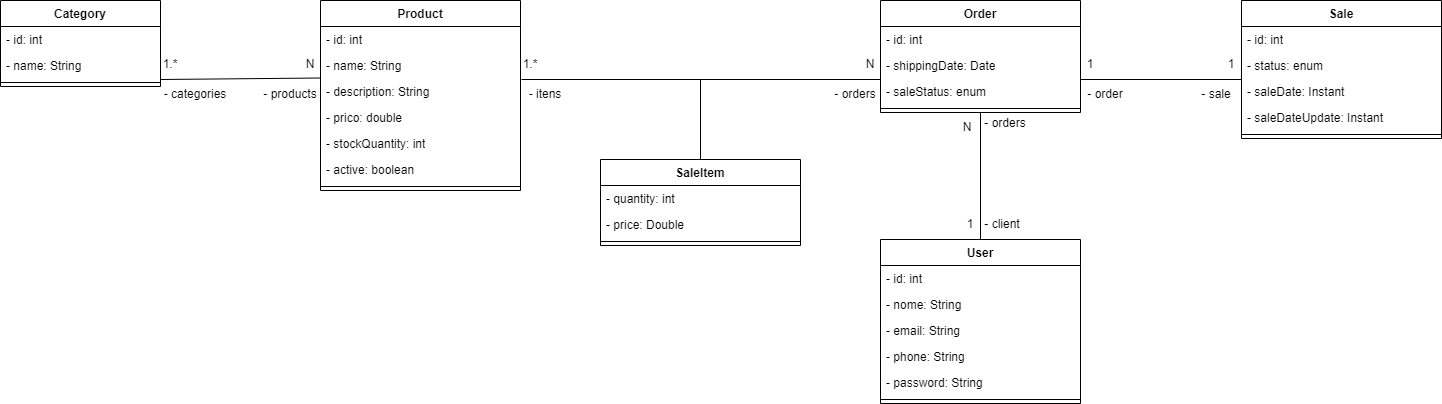

The diagram above was exported from draw.io. Its source (the exported page's mxGraphModel, read from the mxfile embedded in the PNG):
<mxGraphModel dx="2501" dy="746" grid="1" gridSize="10" guides="1" tooltips="1" connect="1" arrows="1" fold="1" page="1" pageScale="1" pageWidth="827" pageHeight="1169" math="0" shadow="0">
  <root>
    <mxCell id="0" />
    <mxCell id="1" parent="0" />
    <mxCell id="5TBZD74ISZBSeXFJZ5pu-1" value="Product" style="swimlane;fontStyle=1;align=center;verticalAlign=top;childLayout=stackLayout;horizontal=1;startSize=26;horizontalStack=0;resizeParent=1;resizeParentMax=0;resizeLast=0;collapsible=1;marginBottom=0;whiteSpace=wrap;html=1;" parent="1" vertex="1">
      <mxGeometry x="120" y="161" width="200" height="190" as="geometry" />
    </mxCell>
    <mxCell id="5TBZD74ISZBSeXFJZ5pu-2" value="- id: int" style="text;strokeColor=none;fillColor=none;align=left;verticalAlign=top;spacingLeft=4;spacingRight=4;overflow=hidden;rotatable=0;points=[[0,0.5],[1,0.5]];portConstraint=eastwest;whiteSpace=wrap;html=1;" parent="5TBZD74ISZBSeXFJZ5pu-1" vertex="1">
      <mxGeometry y="26" width="200" height="26" as="geometry" />
    </mxCell>
    <mxCell id="5TBZD74ISZBSeXFJZ5pu-5" value="- name: String" style="text;strokeColor=none;fillColor=none;align=left;verticalAlign=top;spacingLeft=4;spacingRight=4;overflow=hidden;rotatable=0;points=[[0,0.5],[1,0.5]];portConstraint=eastwest;whiteSpace=wrap;html=1;" parent="5TBZD74ISZBSeXFJZ5pu-1" vertex="1">
      <mxGeometry y="52" width="200" height="26" as="geometry" />
    </mxCell>
    <mxCell id="5TBZD74ISZBSeXFJZ5pu-8" value="- description: String" style="text;strokeColor=none;fillColor=none;align=left;verticalAlign=top;spacingLeft=4;spacingRight=4;overflow=hidden;rotatable=0;points=[[0,0.5],[1,0.5]];portConstraint=eastwest;whiteSpace=wrap;html=1;" parent="5TBZD74ISZBSeXFJZ5pu-1" vertex="1">
      <mxGeometry y="78" width="200" height="26" as="geometry" />
    </mxCell>
    <mxCell id="5TBZD74ISZBSeXFJZ5pu-6" value="- prico: double" style="text;strokeColor=none;fillColor=none;align=left;verticalAlign=top;spacingLeft=4;spacingRight=4;overflow=hidden;rotatable=0;points=[[0,0.5],[1,0.5]];portConstraint=eastwest;whiteSpace=wrap;html=1;" parent="5TBZD74ISZBSeXFJZ5pu-1" vertex="1">
      <mxGeometry y="104" width="200" height="26" as="geometry" />
    </mxCell>
    <mxCell id="5TBZD74ISZBSeXFJZ5pu-7" value="- stockQuantity: int" style="text;strokeColor=none;fillColor=none;align=left;verticalAlign=top;spacingLeft=4;spacingRight=4;overflow=hidden;rotatable=0;points=[[0,0.5],[1,0.5]];portConstraint=eastwest;whiteSpace=wrap;html=1;" parent="5TBZD74ISZBSeXFJZ5pu-1" vertex="1">
      <mxGeometry y="130" width="200" height="26" as="geometry" />
    </mxCell>
    <mxCell id="5TBZD74ISZBSeXFJZ5pu-13" value="- active: boolean" style="text;strokeColor=none;fillColor=none;align=left;verticalAlign=top;spacingLeft=4;spacingRight=4;overflow=hidden;rotatable=0;points=[[0,0.5],[1,0.5]];portConstraint=eastwest;whiteSpace=wrap;html=1;" parent="5TBZD74ISZBSeXFJZ5pu-1" vertex="1">
      <mxGeometry y="156" width="200" height="26" as="geometry" />
    </mxCell>
    <mxCell id="5TBZD74ISZBSeXFJZ5pu-3" value="" style="line;strokeWidth=1;fillColor=none;align=left;verticalAlign=middle;spacingTop=-1;spacingLeft=3;spacingRight=3;rotatable=0;labelPosition=right;points=[];portConstraint=eastwest;strokeColor=inherit;" parent="5TBZD74ISZBSeXFJZ5pu-1" vertex="1">
      <mxGeometry y="182" width="200" height="8" as="geometry" />
    </mxCell>
    <mxCell id="5TBZD74ISZBSeXFJZ5pu-26" value="Order" style="swimlane;fontStyle=1;align=center;verticalAlign=top;childLayout=stackLayout;horizontal=1;startSize=26;horizontalStack=0;resizeParent=1;resizeParentMax=0;resizeLast=0;collapsible=1;marginBottom=0;whiteSpace=wrap;html=1;" parent="1" vertex="1">
      <mxGeometry x="680" y="161" width="200" height="112" as="geometry" />
    </mxCell>
    <mxCell id="5TBZD74ISZBSeXFJZ5pu-27" value="- id: int" style="text;strokeColor=none;fillColor=none;align=left;verticalAlign=top;spacingLeft=4;spacingRight=4;overflow=hidden;rotatable=0;points=[[0,0.5],[1,0.5]];portConstraint=eastwest;whiteSpace=wrap;html=1;" parent="5TBZD74ISZBSeXFJZ5pu-26" vertex="1">
      <mxGeometry y="26" width="200" height="26" as="geometry" />
    </mxCell>
    <mxCell id="5TBZD74ISZBSeXFJZ5pu-29" value="- shippingDate: Date&amp;nbsp;" style="text;strokeColor=none;fillColor=none;align=left;verticalAlign=top;spacingLeft=4;spacingRight=4;overflow=hidden;rotatable=0;points=[[0,0.5],[1,0.5]];portConstraint=eastwest;whiteSpace=wrap;html=1;" parent="5TBZD74ISZBSeXFJZ5pu-26" vertex="1">
      <mxGeometry y="52" width="200" height="26" as="geometry" />
    </mxCell>
    <mxCell id="5TBZD74ISZBSeXFJZ5pu-30" value="- saleStatus: enum" style="text;strokeColor=none;fillColor=none;align=left;verticalAlign=top;spacingLeft=4;spacingRight=4;overflow=hidden;rotatable=0;points=[[0,0.5],[1,0.5]];portConstraint=eastwest;whiteSpace=wrap;html=1;" parent="5TBZD74ISZBSeXFJZ5pu-26" vertex="1">
      <mxGeometry y="78" width="200" height="26" as="geometry" />
    </mxCell>
    <mxCell id="5TBZD74ISZBSeXFJZ5pu-35" value="" style="line;strokeWidth=1;fillColor=none;align=left;verticalAlign=middle;spacingTop=-1;spacingLeft=3;spacingRight=3;rotatable=0;labelPosition=right;points=[];portConstraint=eastwest;strokeColor=inherit;" parent="5TBZD74ISZBSeXFJZ5pu-26" vertex="1">
      <mxGeometry y="104" width="200" height="8" as="geometry" />
    </mxCell>
    <mxCell id="5TBZD74ISZBSeXFJZ5pu-61" value="" style="endArrow=none;html=1;rounded=0;exitX=1.007;exitY=0.031;exitDx=0;exitDy=0;exitPerimeter=0;entryX=1;entryY=1;entryDx=0;entryDy=0;" parent="1" edge="1" target="5TBZD74ISZBSeXFJZ5pu-64">
      <mxGeometry width="50" height="50" relative="1" as="geometry">
        <mxPoint x="321" y="240" as="sourcePoint" />
        <mxPoint x="450" y="240" as="targetPoint" />
      </mxGeometry>
    </mxCell>
    <mxCell id="5TBZD74ISZBSeXFJZ5pu-64" value="N" style="text;html=1;align=center;verticalAlign=middle;whiteSpace=wrap;rounded=0;" parent="1" vertex="1">
      <mxGeometry x="660" y="210" width="20" height="30" as="geometry" />
    </mxCell>
    <mxCell id="5TBZD74ISZBSeXFJZ5pu-65" value="1" style="text;html=1;align=center;verticalAlign=middle;whiteSpace=wrap;rounded=0;" parent="1" vertex="1">
      <mxGeometry x="760" y="370" width="20" height="30" as="geometry" />
    </mxCell>
    <mxCell id="5TBZD74ISZBSeXFJZ5pu-66" value="1.*" style="text;html=1;align=center;verticalAlign=middle;whiteSpace=wrap;rounded=0;" parent="1" vertex="1">
      <mxGeometry x="320" y="210" width="20" height="30" as="geometry" />
    </mxCell>
    <mxCell id="kroanHVvY8YwU4Weldlg-6" value="Category" style="swimlane;fontStyle=1;align=center;verticalAlign=top;childLayout=stackLayout;horizontal=1;startSize=26;horizontalStack=0;resizeParent=1;resizeParentMax=0;resizeLast=0;collapsible=1;marginBottom=0;whiteSpace=wrap;html=1;" parent="1" vertex="1">
      <mxGeometry x="-200" y="161" width="160" height="86" as="geometry" />
    </mxCell>
    <mxCell id="kroanHVvY8YwU4Weldlg-15" value="- id: int" style="text;strokeColor=none;fillColor=none;align=left;verticalAlign=top;spacingLeft=4;spacingRight=4;overflow=hidden;rotatable=0;points=[[0,0.5],[1,0.5]];portConstraint=eastwest;whiteSpace=wrap;html=1;" parent="kroanHVvY8YwU4Weldlg-6" vertex="1">
      <mxGeometry y="26" width="160" height="26" as="geometry" />
    </mxCell>
    <mxCell id="kroanHVvY8YwU4Weldlg-14" value="- name: String" style="text;strokeColor=none;fillColor=none;align=left;verticalAlign=top;spacingLeft=4;spacingRight=4;overflow=hidden;rotatable=0;points=[[0,0.5],[1,0.5]];portConstraint=eastwest;whiteSpace=wrap;html=1;" parent="kroanHVvY8YwU4Weldlg-6" vertex="1">
      <mxGeometry y="52" width="160" height="26" as="geometry" />
    </mxCell>
    <mxCell id="kroanHVvY8YwU4Weldlg-8" value="" style="line;strokeWidth=1;fillColor=none;align=left;verticalAlign=middle;spacingTop=-1;spacingLeft=3;spacingRight=3;rotatable=0;labelPosition=right;points=[];portConstraint=eastwest;strokeColor=inherit;" parent="kroanHVvY8YwU4Weldlg-6" vertex="1">
      <mxGeometry y="78" width="160" height="8" as="geometry" />
    </mxCell>
    <mxCell id="kroanHVvY8YwU4Weldlg-12" value="" style="endArrow=none;html=1;rounded=0;entryX=-0.003;entryY=1.031;entryDx=0;entryDy=0;entryPerimeter=0;exitX=0;exitY=1;exitDx=0;exitDy=0;" parent="1" edge="1" source="kroanHVvY8YwU4Weldlg-24">
      <mxGeometry width="50" height="50" relative="1" as="geometry">
        <mxPoint x="42" y="238.5" as="sourcePoint" />
        <mxPoint x="120" y="238.5" as="targetPoint" />
      </mxGeometry>
    </mxCell>
    <mxCell id="kroanHVvY8YwU4Weldlg-24" value="1.*" style="text;html=1;align=center;verticalAlign=middle;whiteSpace=wrap;rounded=0;" parent="1" vertex="1">
      <mxGeometry x="-40" y="210" width="20" height="30" as="geometry" />
    </mxCell>
    <mxCell id="kroanHVvY8YwU4Weldlg-26" value="N" style="text;html=1;align=center;verticalAlign=middle;whiteSpace=wrap;rounded=0;" parent="1" vertex="1">
      <mxGeometry x="100" y="210" width="20" height="30" as="geometry" />
    </mxCell>
    <mxCell id="kroanHVvY8YwU4Weldlg-41" value="SaleItem" style="swimlane;fontStyle=1;align=center;verticalAlign=top;childLayout=stackLayout;horizontal=1;startSize=26;horizontalStack=0;resizeParent=1;resizeParentMax=0;resizeLast=0;collapsible=1;marginBottom=0;whiteSpace=wrap;html=1;" parent="1" vertex="1">
      <mxGeometry x="400" y="320" width="200" height="86" as="geometry" />
    </mxCell>
    <mxCell id="kroanHVvY8YwU4Weldlg-60" value="- quantity: int" style="text;strokeColor=none;fillColor=none;align=left;verticalAlign=top;spacingLeft=4;spacingRight=4;overflow=hidden;rotatable=0;points=[[0,0.5],[1,0.5]];portConstraint=eastwest;whiteSpace=wrap;html=1;" parent="kroanHVvY8YwU4Weldlg-41" vertex="1">
      <mxGeometry y="26" width="200" height="26" as="geometry" />
    </mxCell>
    <mxCell id="kroanHVvY8YwU4Weldlg-61" value="- price: Double" style="text;strokeColor=none;fillColor=none;align=left;verticalAlign=top;spacingLeft=4;spacingRight=4;overflow=hidden;rotatable=0;points=[[0,0.5],[1,0.5]];portConstraint=eastwest;whiteSpace=wrap;html=1;" parent="kroanHVvY8YwU4Weldlg-41" vertex="1">
      <mxGeometry y="52" width="200" height="26" as="geometry" />
    </mxCell>
    <mxCell id="kroanHVvY8YwU4Weldlg-43" value="" style="line;strokeWidth=1;fillColor=none;align=left;verticalAlign=middle;spacingTop=-1;spacingLeft=3;spacingRight=3;rotatable=0;labelPosition=right;points=[];portConstraint=eastwest;strokeColor=inherit;" parent="kroanHVvY8YwU4Weldlg-41" vertex="1">
      <mxGeometry y="78" width="200" height="8" as="geometry" />
    </mxCell>
    <mxCell id="kroanHVvY8YwU4Weldlg-45" value="User" style="swimlane;fontStyle=1;align=center;verticalAlign=top;childLayout=stackLayout;horizontal=1;startSize=26;horizontalStack=0;resizeParent=1;resizeParentMax=0;resizeLast=0;collapsible=1;marginBottom=0;whiteSpace=wrap;html=1;" parent="1" vertex="1">
      <mxGeometry x="680" y="400" width="200" height="164" as="geometry" />
    </mxCell>
    <mxCell id="kroanHVvY8YwU4Weldlg-50" value="- id: int" style="text;strokeColor=none;fillColor=none;align=left;verticalAlign=top;spacingLeft=4;spacingRight=4;overflow=hidden;rotatable=0;points=[[0,0.5],[1,0.5]];portConstraint=eastwest;whiteSpace=wrap;html=1;" parent="kroanHVvY8YwU4Weldlg-45" vertex="1">
      <mxGeometry y="26" width="200" height="26" as="geometry" />
    </mxCell>
    <mxCell id="kroanHVvY8YwU4Weldlg-51" value="- nome: String" style="text;strokeColor=none;fillColor=none;align=left;verticalAlign=top;spacingLeft=4;spacingRight=4;overflow=hidden;rotatable=0;points=[[0,0.5],[1,0.5]];portConstraint=eastwest;whiteSpace=wrap;html=1;" parent="kroanHVvY8YwU4Weldlg-45" vertex="1">
      <mxGeometry y="52" width="200" height="26" as="geometry" />
    </mxCell>
    <mxCell id="1IkuUsUvz9L0NVidpL1t-15" value="- email: String" style="text;strokeColor=none;fillColor=none;align=left;verticalAlign=top;spacingLeft=4;spacingRight=4;overflow=hidden;rotatable=0;points=[[0,0.5],[1,0.5]];portConstraint=eastwest;whiteSpace=wrap;html=1;" vertex="1" parent="kroanHVvY8YwU4Weldlg-45">
      <mxGeometry y="78" width="200" height="26" as="geometry" />
    </mxCell>
    <mxCell id="1IkuUsUvz9L0NVidpL1t-14" value="- phone: String" style="text;strokeColor=none;fillColor=none;align=left;verticalAlign=top;spacingLeft=4;spacingRight=4;overflow=hidden;rotatable=0;points=[[0,0.5],[1,0.5]];portConstraint=eastwest;whiteSpace=wrap;html=1;" vertex="1" parent="kroanHVvY8YwU4Weldlg-45">
      <mxGeometry y="104" width="200" height="26" as="geometry" />
    </mxCell>
    <mxCell id="1IkuUsUvz9L0NVidpL1t-16" value="- password: String" style="text;strokeColor=none;fillColor=none;align=left;verticalAlign=top;spacingLeft=4;spacingRight=4;overflow=hidden;rotatable=0;points=[[0,0.5],[1,0.5]];portConstraint=eastwest;whiteSpace=wrap;html=1;" vertex="1" parent="kroanHVvY8YwU4Weldlg-45">
      <mxGeometry y="130" width="200" height="26" as="geometry" />
    </mxCell>
    <mxCell id="kroanHVvY8YwU4Weldlg-47" value="" style="line;strokeWidth=1;fillColor=none;align=left;verticalAlign=middle;spacingTop=-1;spacingLeft=3;spacingRight=3;rotatable=0;labelPosition=right;points=[];portConstraint=eastwest;strokeColor=inherit;" parent="kroanHVvY8YwU4Weldlg-45" vertex="1">
      <mxGeometry y="156" width="200" height="8" as="geometry" />
    </mxCell>
    <mxCell id="kroanHVvY8YwU4Weldlg-63" value="" style="endArrow=none;html=1;rounded=0;entryX=0.5;entryY=0;entryDx=0;entryDy=0;" parent="1" edge="1" target="kroanHVvY8YwU4Weldlg-41">
      <mxGeometry width="50" height="50" relative="1" as="geometry">
        <mxPoint x="500" y="240" as="sourcePoint" />
        <mxPoint x="678" y="239" as="targetPoint" />
      </mxGeometry>
    </mxCell>
    <mxCell id="kroanHVvY8YwU4Weldlg-64" value="Sale" style="swimlane;fontStyle=1;align=center;verticalAlign=top;childLayout=stackLayout;horizontal=1;startSize=26;horizontalStack=0;resizeParent=1;resizeParentMax=0;resizeLast=0;collapsible=1;marginBottom=0;whiteSpace=wrap;html=1;" parent="1" vertex="1">
      <mxGeometry x="1041" y="161" width="200" height="138" as="geometry" />
    </mxCell>
    <mxCell id="kroanHVvY8YwU4Weldlg-65" value="- id: int" style="text;strokeColor=none;fillColor=none;align=left;verticalAlign=top;spacingLeft=4;spacingRight=4;overflow=hidden;rotatable=0;points=[[0,0.5],[1,0.5]];portConstraint=eastwest;whiteSpace=wrap;html=1;" parent="kroanHVvY8YwU4Weldlg-64" vertex="1">
      <mxGeometry y="26" width="200" height="26" as="geometry" />
    </mxCell>
    <mxCell id="kroanHVvY8YwU4Weldlg-68" value="- status: enum" style="text;strokeColor=none;fillColor=none;align=left;verticalAlign=top;spacingLeft=4;spacingRight=4;overflow=hidden;rotatable=0;points=[[0,0.5],[1,0.5]];portConstraint=eastwest;whiteSpace=wrap;html=1;" parent="kroanHVvY8YwU4Weldlg-64" vertex="1">
      <mxGeometry y="52" width="200" height="26" as="geometry" />
    </mxCell>
    <mxCell id="CyAxRLN2E0LB2Y8bbC8Q-1" value="- saleDate: Instant&amp;nbsp;" style="text;strokeColor=none;fillColor=none;align=left;verticalAlign=top;spacingLeft=4;spacingRight=4;overflow=hidden;rotatable=0;points=[[0,0.5],[1,0.5]];portConstraint=eastwest;whiteSpace=wrap;html=1;" vertex="1" parent="kroanHVvY8YwU4Weldlg-64">
      <mxGeometry y="78" width="200" height="26" as="geometry" />
    </mxCell>
    <mxCell id="1IkuUsUvz9L0NVidpL1t-17" value="- saleDateUpdate: Instant&amp;nbsp;" style="text;strokeColor=none;fillColor=none;align=left;verticalAlign=top;spacingLeft=4;spacingRight=4;overflow=hidden;rotatable=0;points=[[0,0.5],[1,0.5]];portConstraint=eastwest;whiteSpace=wrap;html=1;" vertex="1" parent="kroanHVvY8YwU4Weldlg-64">
      <mxGeometry y="104" width="200" height="26" as="geometry" />
    </mxCell>
    <mxCell id="kroanHVvY8YwU4Weldlg-71" value="" style="line;strokeWidth=1;fillColor=none;align=left;verticalAlign=middle;spacingTop=-1;spacingLeft=3;spacingRight=3;rotatable=0;labelPosition=right;points=[];portConstraint=eastwest;strokeColor=inherit;" parent="kroanHVvY8YwU4Weldlg-64" vertex="1">
      <mxGeometry y="130" width="200" height="8" as="geometry" />
    </mxCell>
    <mxCell id="kroanHVvY8YwU4Weldlg-96" value="" style="endArrow=none;html=1;rounded=0;entryX=1;entryY=1;entryDx=0;entryDy=0;exitX=1.007;exitY=0.031;exitDx=0;exitDy=0;exitPerimeter=0;" parent="1" edge="1" target="kroanHVvY8YwU4Weldlg-98">
      <mxGeometry width="50" height="50" relative="1" as="geometry">
        <mxPoint x="880" y="240" as="sourcePoint" />
        <mxPoint x="958" y="240" as="targetPoint" />
      </mxGeometry>
    </mxCell>
    <mxCell id="kroanHVvY8YwU4Weldlg-97" value="1" style="text;html=1;align=center;verticalAlign=middle;whiteSpace=wrap;rounded=0;" parent="1" vertex="1">
      <mxGeometry x="880" y="210" width="20" height="30" as="geometry" />
    </mxCell>
    <mxCell id="kroanHVvY8YwU4Weldlg-98" value="1" style="text;html=1;align=center;verticalAlign=middle;whiteSpace=wrap;rounded=0;" parent="1" vertex="1">
      <mxGeometry x="1021" y="210" width="20" height="30" as="geometry" />
    </mxCell>
    <mxCell id="1IkuUsUvz9L0NVidpL1t-1" value="" style="endArrow=none;html=1;rounded=0;entryX=0.5;entryY=1;entryDx=0;entryDy=0;exitX=0.5;exitY=0;exitDx=0;exitDy=0;" edge="1" parent="1" source="kroanHVvY8YwU4Weldlg-45" target="5TBZD74ISZBSeXFJZ5pu-26">
      <mxGeometry width="50" height="50" relative="1" as="geometry">
        <mxPoint x="720" y="440.58000000000004" as="sourcePoint" />
        <mxPoint x="780.4000000000001" y="326.664" as="targetPoint" />
      </mxGeometry>
    </mxCell>
    <mxCell id="1IkuUsUvz9L0NVidpL1t-2" value="N" style="text;html=1;align=center;verticalAlign=middle;whiteSpace=wrap;rounded=0;" vertex="1" parent="1">
      <mxGeometry x="757" y="273" width="20" height="30" as="geometry" />
    </mxCell>
    <mxCell id="1IkuUsUvz9L0NVidpL1t-3" value="- itens" style="text;html=1;align=center;verticalAlign=middle;whiteSpace=wrap;rounded=0;" vertex="1" parent="1">
      <mxGeometry x="320" y="240" width="50" height="30" as="geometry" />
    </mxCell>
    <mxCell id="1IkuUsUvz9L0NVidpL1t-4" value="- orders" style="text;html=1;align=center;verticalAlign=middle;whiteSpace=wrap;rounded=0;" vertex="1" parent="1">
      <mxGeometry x="630" y="240" width="50" height="30" as="geometry" />
    </mxCell>
    <mxCell id="1IkuUsUvz9L0NVidpL1t-5" value="- products" style="text;html=1;align=center;verticalAlign=middle;whiteSpace=wrap;rounded=0;" vertex="1" parent="1">
      <mxGeometry x="60" y="240" width="60" height="30" as="geometry" />
    </mxCell>
    <mxCell id="1IkuUsUvz9L0NVidpL1t-6" value="- categories" style="text;html=1;align=center;verticalAlign=middle;whiteSpace=wrap;rounded=0;" vertex="1" parent="1">
      <mxGeometry x="-40" y="240" width="70" height="30" as="geometry" />
    </mxCell>
    <mxCell id="1IkuUsUvz9L0NVidpL1t-9" value="- order" style="text;html=1;align=center;verticalAlign=middle;whiteSpace=wrap;rounded=0;" vertex="1" parent="1">
      <mxGeometry x="880" y="240" width="50" height="30" as="geometry" />
    </mxCell>
    <mxCell id="1IkuUsUvz9L0NVidpL1t-10" value="- sale" style="text;html=1;align=center;verticalAlign=middle;whiteSpace=wrap;rounded=0;" vertex="1" parent="1">
      <mxGeometry x="991" y="240" width="50" height="30" as="geometry" />
    </mxCell>
    <mxCell id="1IkuUsUvz9L0NVidpL1t-11" value="- orders" style="text;html=1;align=center;verticalAlign=middle;whiteSpace=wrap;rounded=0;" vertex="1" parent="1">
      <mxGeometry x="780" y="269" width="50" height="30" as="geometry" />
    </mxCell>
    <mxCell id="1IkuUsUvz9L0NVidpL1t-12" value="- client" style="text;html=1;align=center;verticalAlign=middle;whiteSpace=wrap;rounded=0;" vertex="1" parent="1">
      <mxGeometry x="777" y="370" width="50" height="30" as="geometry" />
    </mxCell>
  </root>
</mxGraphModel>